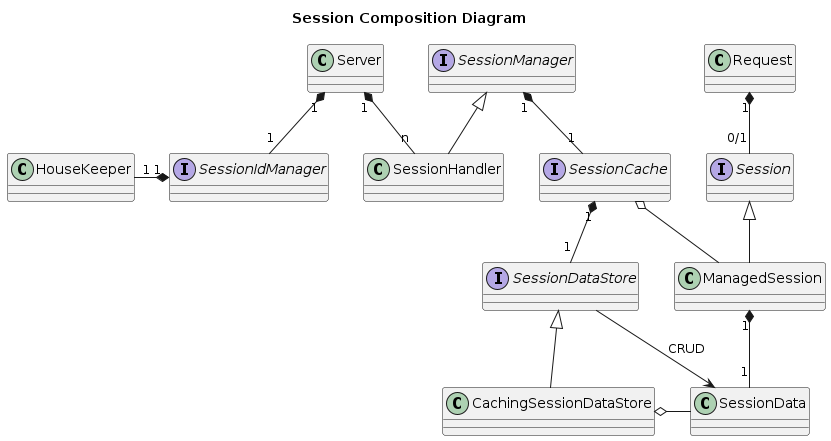

The diagram above was rendered by PlantUML. Its source (embedded in the PNG):
@startuml
title Session Composition Diagram
class Server

interface SessionIdManager

class HouseKeeper

interface SessionManager

class SessionHandler

interface SessionCache

interface SessionDataStore

class CachingSessionDataStore

interface Session

class ManagedSession

class SessionData

class Request

Server "1" *-down- "1" SessionIdManager
SessionIdManager "1" *-left- "1" HouseKeeper
Server "1" *-down- "n" SessionHandler
Request "1" *-down- "0/1" Session
SessionManager "1" *-down- "1" SessionCache
SessionManager <|-- SessionHandler
SessionCache "1" *-down- "1" SessionDataStore
SessionCache  o-down- ManagedSession
ManagedSession "1" *-- "1" SessionData
Session <|-- ManagedSession
SessionDataStore --> SessionData: CRUD
SessionDataStore <|-- CachingSessionDataStore
CachingSessionDataStore o- SessionData
@enduml